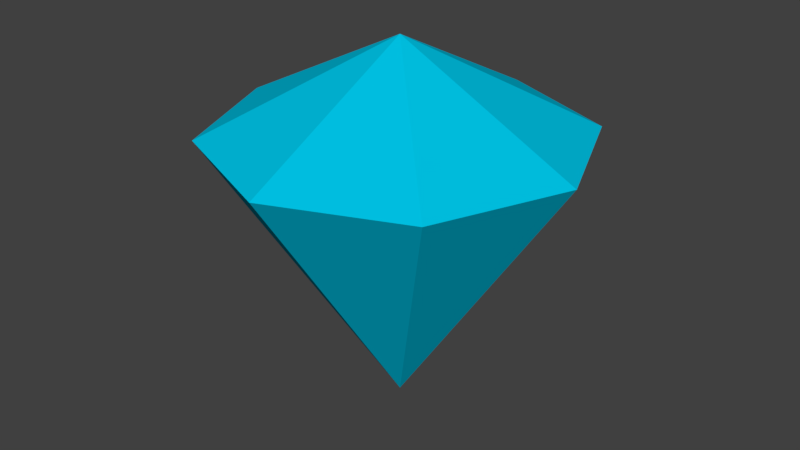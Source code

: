 # Source: sample.blend  (saved by Blender 2.79.0; exported with 4.5.12 LTS)
import bpy
from mathutils import Matrix  # noqa: F401  (used for matrix-valued properties, if any)

bpy.ops.wm.read_factory_settings(use_empty=True)
scene = bpy.context.scene
scene.name = 'Scene'

# ---- collections
col_collection_1 = bpy.data.collections.new('Collection 1'); scene.collection.children.link(col_collection_1)

# ---- materials (node trees are filled in below, after node groups)
mat_material_001 = bpy.data.materials.new('Material.001')
mat_material_001.alpha_threshold = 0.0
mat_material_001.use_transparent_shadow = False
mat_material_001.diffuse_color = (0.0, 0.5569, 0.8, 1.0)
mat_material_001.roughness = 0.5
mat_material_001.specular_intensity = 1.0

# ---- material node trees

# ---- world
world_world = bpy.data.worlds.new('World'); scene.world = world_world
world_world.color = (0.05088, 0.05088, 0.05088)
world_world.use_sun_shadow = False
world_world.sun_shadow_jitter_overblur = 0.0
world_world.cycles.sampling_method = 'MANUAL'

# ---- meshes
me_cylinder_001 = bpy.data.meshes.new('Cylinder.001')
me_cylinder_001.from_pydata([(0.7071, 0.7071, 0.5), (0.0, 1.0, 0.5), (-7.451e-09, 0.0, -1.0), (-7.451e-09, 0.0, 1.0), (0.0, 0.0, -1.0), (0.0, 0.0, 1.0), (0.0, 0.0, -1.0), (0.0, 0.0, 1.0), (0.0, 0.0, -1.0), (0.0, 0.0, 1.0), (-7.451e-09, 0.0, -1.0), (-7.451e-09, 0.0, 1.0), (0.0, 0.0, -1.0), (0.0, 0.0, 1.0), (0.0, 0.0, -1.0), (0.0, 0.0, 1.0), (0.0, 0.0, -1.0), (0.0, 0.0, 1.0), (1.0, -4.371e-08, 0.5), (0.7071, -0.7071, 0.5), (-8.742e-08, -1.0, 0.5), (-0.7071, -0.7071, 0.5), (-1.0, 1.192e-08, 0.5), (-0.7071, 0.7071, 0.5)], [], [(4, 0, 18, 6), (1, 3, 5, 0), (6, 18, 19, 8), (0, 5, 7, 18), (8, 19, 20, 10), (18, 7, 9, 19), (10, 20, 21, 12), (19, 9, 11, 20), (12, 21, 22, 14), (20, 11, 13, 21), (14, 22, 23, 16), (21, 13, 15, 22), (5, 3, 17, 15, 13, 11, 9, 7), (16, 23, 1, 2), (22, 15, 17, 23), (2, 1, 0, 4), (23, 17, 3, 1), (2, 4, 6, 8, 10, 12, 14, 16)])
me_cylinder_001.materials.append(mat_material_001)
me_cylinder_001.use_remesh_preserve_volume = False
me_cylinder_001.use_remesh_preserve_attributes = False
me_cylinder_001.use_mirror_vertex_groups = False
me_cylinder_001.update()

# ---- objects
ob_cylinder = bpy.data.objects.new('Cylinder', me_cylinder_001)

# ---- transforms, parenting, visibility, modifiers, constraints
ob_cylinder.location = (0.0, 0.0, 0.0)
ob_cylinder.lineart.crease_threshold = 0.0

# ---- collection membership
col_collection_1.objects.link(ob_cylinder)

# ---- scene / render settings (as saved in the file)
scene.frame_start = 1; scene.frame_end = 250; scene.frame_set(1)
scene.render.engine = 'BLENDER_EEVEE_NEXT'
scene.render.resolution_percentage = 50
scene.render.dither_intensity = 0.0
scene.cycles.use_denoising = False
scene.cycles.samples = 128
scene.cycles.sampling_pattern = 'TABULATED_SOBOL'
scene.cycles.use_adaptive_sampling = False
scene.cycles.use_light_tree = False
scene.cycles.blur_glossy = 0.0
scene.cycles.sample_clamp_indirect = 0.0
scene.view_settings.view_transform = 'Standard'
bpy.context.view_layer.update()

# ---- added for rendering (the .blend has no active camera and no usable light): camera, sun
cam_auto = bpy.data.cameras.new('AutoCamera')
cam_auto.lens = 50.0
cam_auto.sensor_width = 36.0
cam_auto.clip_end = 1000.0
ob_auto_camera = bpy.data.objects.new('AutoCamera', cam_auto)
scene.collection.objects.link(ob_auto_camera)
ob_auto_camera.location = (3.20507, -3.84609, 2.56406)
ob_auto_camera.rotation_euler = (1.09748, -7.21219e-08, 0.694738)
scene.camera = ob_auto_camera
light_auto_sun = bpy.data.lights.new('AutoSun', 'SUN')
light_auto_sun.energy = 3.0
light_auto_sun.angle = 0.0523599
ob_auto_sun = bpy.data.objects.new('AutoSun', light_auto_sun)
scene.collection.objects.link(ob_auto_sun)
ob_auto_sun.rotation_euler = (0.872665, 0.174533, 0.523599)
bpy.context.view_layer.update()
